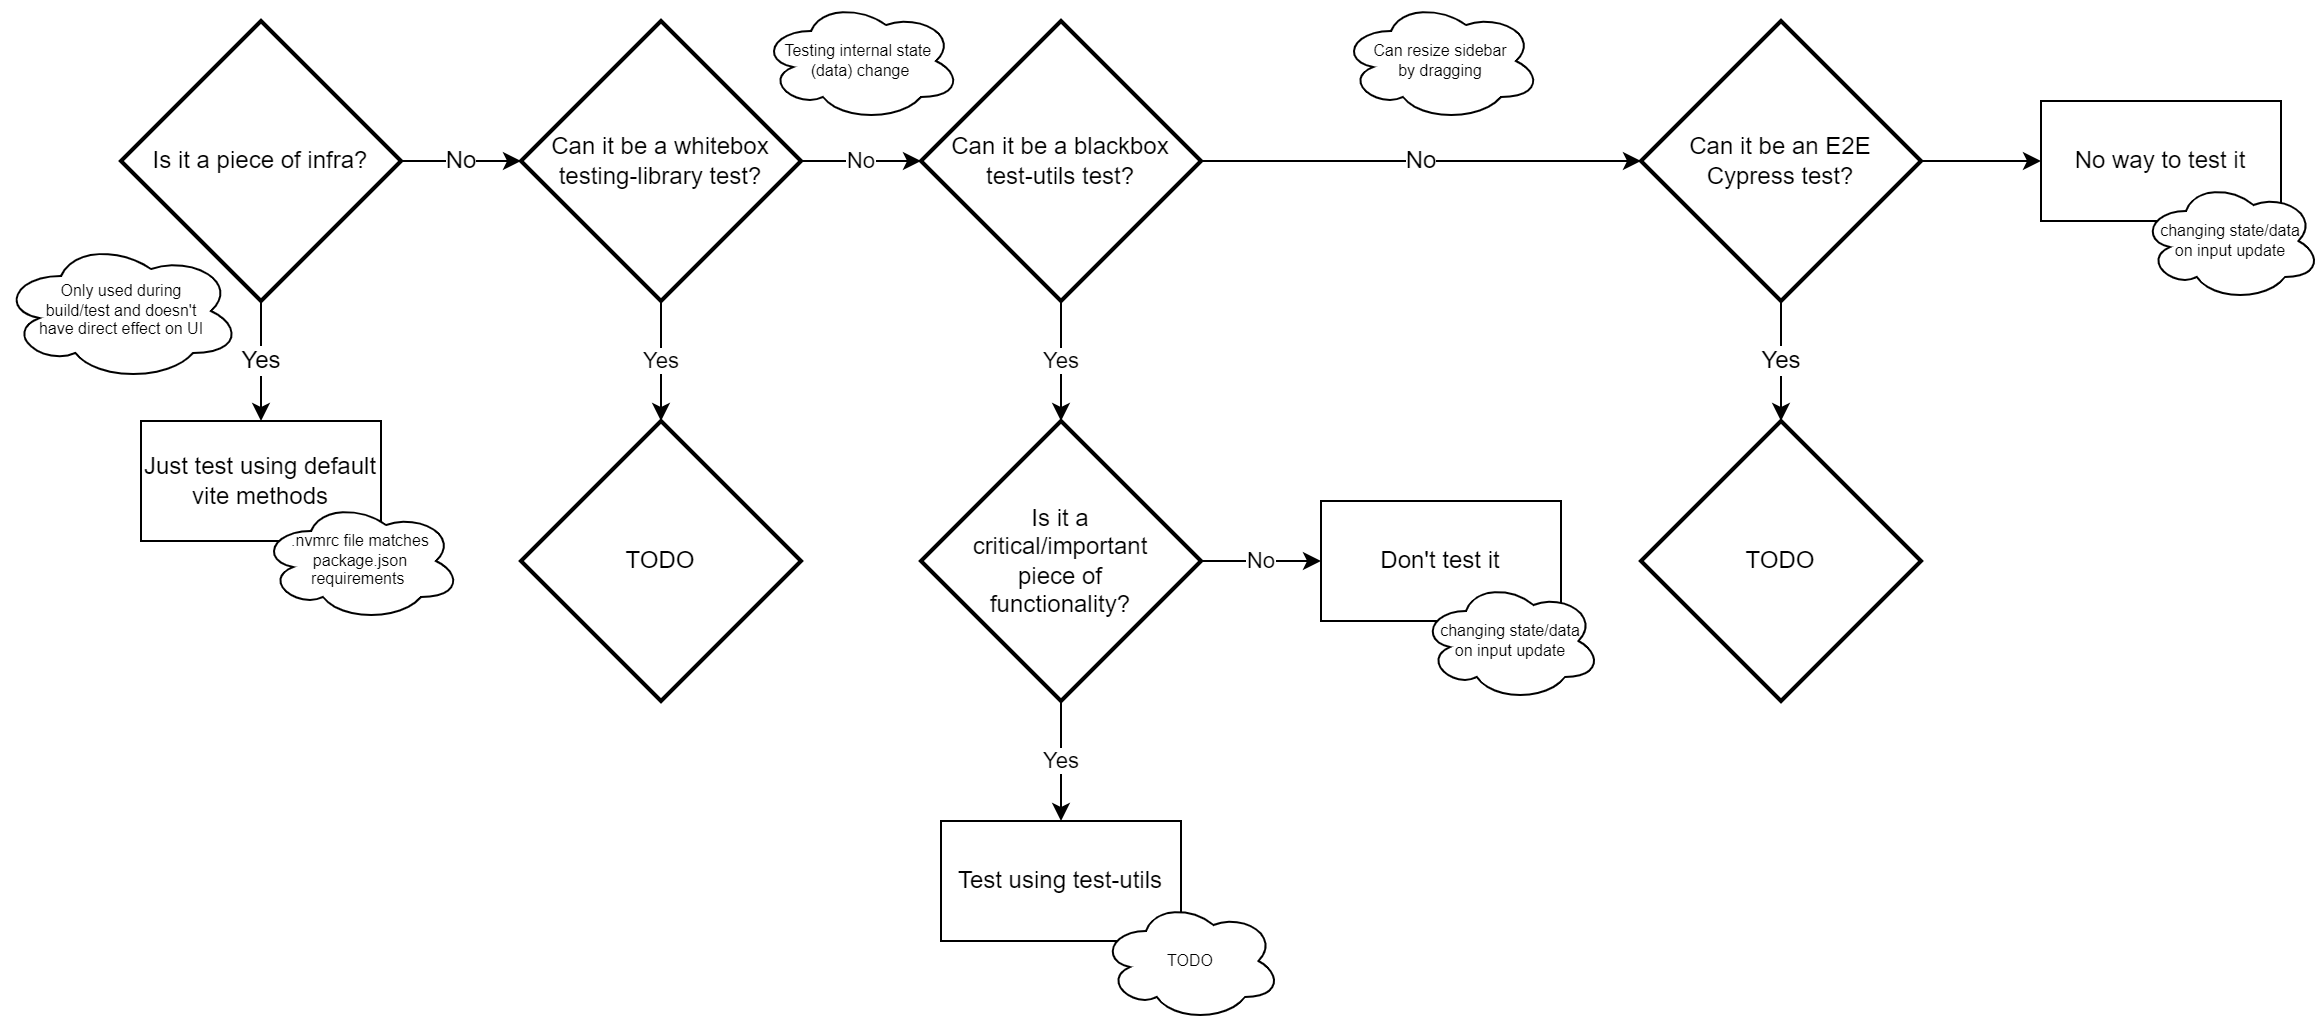

The diagram above was exported from draw.io. Its source (the exported page's mxGraphModel, read from the mxfile embedded in the PNG):
<mxGraphModel dx="1430" dy="775" grid="1" gridSize="10" guides="1" tooltips="1" connect="1" arrows="1" fold="1" page="1" pageScale="1" pageWidth="827" pageHeight="1169" math="0" shadow="0">
  <root>
    <mxCell id="0" />
    <mxCell id="1" parent="0" />
    <mxCell id="cSpMK954YhITzuIPoPlL-4" value="No" style="edgeStyle=orthogonalEdgeStyle;rounded=0;orthogonalLoop=1;jettySize=auto;html=1;" edge="1" parent="1" source="qt-J0WWt7XGZVdpHrlSn-2" target="qt-J0WWt7XGZVdpHrlSn-16">
      <mxGeometry relative="1" as="geometry" />
    </mxCell>
    <mxCell id="qt-J0WWt7XGZVdpHrlSn-2" value="Can it be a whitebox testing-library test?" style="strokeWidth=2;html=1;shape=mxgraph.flowchart.decision;whiteSpace=wrap;" parent="1" vertex="1">
      <mxGeometry x="360" y="200" width="140" height="140" as="geometry" />
    </mxCell>
    <mxCell id="qt-J0WWt7XGZVdpHrlSn-12" value="No" style="edgeStyle=orthogonalEdgeStyle;rounded=0;orthogonalLoop=1;jettySize=auto;html=1;" parent="1" source="qt-J0WWt7XGZVdpHrlSn-9" target="qt-J0WWt7XGZVdpHrlSn-15" edge="1">
      <mxGeometry relative="1" as="geometry">
        <mxPoint x="770" y="490" as="targetPoint" />
        <Array as="points">
          <mxPoint x="770" y="470" />
        </Array>
      </mxGeometry>
    </mxCell>
    <mxCell id="qt-J0WWt7XGZVdpHrlSn-9" value="Is it a critical/important piece of &lt;br&gt;functionality?" style="strokeWidth=2;html=1;shape=mxgraph.flowchart.decision;whiteSpace=wrap;spacingLeft=10;spacingRight=10;" parent="1" vertex="1">
      <mxGeometry x="560" y="400" width="140" height="140" as="geometry" />
    </mxCell>
    <mxCell id="qt-J0WWt7XGZVdpHrlSn-10" value="Testing internal state&amp;nbsp; (data) change" style="ellipse;shape=cloud;whiteSpace=wrap;html=1;spacingTop=0;spacing=2;spacingLeft=4;spacingRight=4;fontSize=8;" parent="1" vertex="1">
      <mxGeometry x="480" y="190" width="100" height="60" as="geometry" />
    </mxCell>
    <mxCell id="qt-J0WWt7XGZVdpHrlSn-15" value="Don't test it" style="rounded=0;whiteSpace=wrap;html=1;" parent="1" vertex="1">
      <mxGeometry x="760" y="440" width="120" height="60" as="geometry" />
    </mxCell>
    <mxCell id="cSpMK954YhITzuIPoPlL-1" value="Yes" style="edgeStyle=orthogonalEdgeStyle;rounded=0;orthogonalLoop=1;jettySize=auto;html=1;entryX=0.5;entryY=0;entryDx=0;entryDy=0;entryPerimeter=0;" edge="1" parent="1" source="qt-J0WWt7XGZVdpHrlSn-16" target="qt-J0WWt7XGZVdpHrlSn-9">
      <mxGeometry relative="1" as="geometry" />
    </mxCell>
    <mxCell id="cSpMK954YhITzuIPoPlL-6" value="&lt;font style=&quot;font-size: 12px;&quot;&gt;No&lt;/font&gt;" style="edgeStyle=orthogonalEdgeStyle;rounded=0;orthogonalLoop=1;jettySize=auto;html=1;fontSize=8;" edge="1" parent="1" source="qt-J0WWt7XGZVdpHrlSn-16" target="cSpMK954YhITzuIPoPlL-5">
      <mxGeometry relative="1" as="geometry" />
    </mxCell>
    <mxCell id="qt-J0WWt7XGZVdpHrlSn-16" value="Can it be a blackbox test-utils test?" style="strokeWidth=2;html=1;shape=mxgraph.flowchart.decision;whiteSpace=wrap;spacingLeft=10;spacingRight=10;" parent="1" vertex="1">
      <mxGeometry x="560" y="200" width="140" height="140" as="geometry" />
    </mxCell>
    <mxCell id="cSpMK954YhITzuIPoPlL-2" value="changing state/data&lt;br style=&quot;font-size: 8px;&quot;&gt;on input update" style="ellipse;shape=cloud;whiteSpace=wrap;html=1;fontSize=8;" vertex="1" parent="1">
      <mxGeometry x="810" y="480" width="90" height="60" as="geometry" />
    </mxCell>
    <mxCell id="cSpMK954YhITzuIPoPlL-9" value="Yes" style="edgeStyle=orthogonalEdgeStyle;rounded=0;orthogonalLoop=1;jettySize=auto;html=1;fontSize=12;" edge="1" parent="1" source="cSpMK954YhITzuIPoPlL-5" target="cSpMK954YhITzuIPoPlL-8">
      <mxGeometry relative="1" as="geometry" />
    </mxCell>
    <mxCell id="cSpMK954YhITzuIPoPlL-12" value="" style="edgeStyle=orthogonalEdgeStyle;rounded=0;orthogonalLoop=1;jettySize=auto;html=1;fontSize=12;entryX=0;entryY=0.5;entryDx=0;entryDy=0;" edge="1" parent="1" source="cSpMK954YhITzuIPoPlL-5" target="cSpMK954YhITzuIPoPlL-10">
      <mxGeometry relative="1" as="geometry" />
    </mxCell>
    <mxCell id="cSpMK954YhITzuIPoPlL-5" value="Can it be an E2E Cypress test?" style="strokeWidth=2;html=1;shape=mxgraph.flowchart.decision;whiteSpace=wrap;spacingLeft=10;spacingRight=10;" vertex="1" parent="1">
      <mxGeometry x="920" y="200" width="140" height="140" as="geometry" />
    </mxCell>
    <mxCell id="cSpMK954YhITzuIPoPlL-7" value="Can resize sidebar&lt;br&gt;by dragging" style="ellipse;shape=cloud;whiteSpace=wrap;html=1;spacingTop=0;spacing=2;spacingLeft=4;spacingRight=4;fontSize=8;" vertex="1" parent="1">
      <mxGeometry x="770" y="190" width="100" height="60" as="geometry" />
    </mxCell>
    <mxCell id="cSpMK954YhITzuIPoPlL-8" value="TODO" style="strokeWidth=2;html=1;shape=mxgraph.flowchart.decision;whiteSpace=wrap;spacingLeft=10;spacingRight=10;fontSize=12;" vertex="1" parent="1">
      <mxGeometry x="920" y="400" width="140" height="140" as="geometry" />
    </mxCell>
    <mxCell id="cSpMK954YhITzuIPoPlL-10" value="No way to test it" style="rounded=0;whiteSpace=wrap;html=1;" vertex="1" parent="1">
      <mxGeometry x="1120" y="240" width="120" height="60" as="geometry" />
    </mxCell>
    <mxCell id="cSpMK954YhITzuIPoPlL-11" value="changing state/data&lt;br style=&quot;font-size: 8px;&quot;&gt;on input update" style="ellipse;shape=cloud;whiteSpace=wrap;html=1;fontSize=8;" vertex="1" parent="1">
      <mxGeometry x="1170" y="280" width="90" height="60" as="geometry" />
    </mxCell>
    <mxCell id="cSpMK954YhITzuIPoPlL-14" value="No" style="edgeStyle=orthogonalEdgeStyle;rounded=0;orthogonalLoop=1;jettySize=auto;html=1;fontSize=12;" edge="1" parent="1" source="cSpMK954YhITzuIPoPlL-13" target="qt-J0WWt7XGZVdpHrlSn-2">
      <mxGeometry relative="1" as="geometry" />
    </mxCell>
    <mxCell id="cSpMK954YhITzuIPoPlL-16" value="Yes" style="edgeStyle=orthogonalEdgeStyle;rounded=0;orthogonalLoop=1;jettySize=auto;html=1;fontSize=12;" edge="1" parent="1" source="cSpMK954YhITzuIPoPlL-13" target="cSpMK954YhITzuIPoPlL-15">
      <mxGeometry relative="1" as="geometry" />
    </mxCell>
    <mxCell id="cSpMK954YhITzuIPoPlL-13" value="Is it a piece of infra?" style="strokeWidth=2;html=1;shape=mxgraph.flowchart.decision;whiteSpace=wrap;" vertex="1" parent="1">
      <mxGeometry x="160" y="200" width="140" height="140" as="geometry" />
    </mxCell>
    <mxCell id="cSpMK954YhITzuIPoPlL-15" value="Just test using default vite methods" style="rounded=0;whiteSpace=wrap;html=1;fontSize=12;" vertex="1" parent="1">
      <mxGeometry x="170" y="400" width="120" height="60" as="geometry" />
    </mxCell>
    <mxCell id="cSpMK954YhITzuIPoPlL-17" value=".nvmrc file matches package.json&lt;br&gt;requirements&amp;nbsp;" style="ellipse;shape=cloud;whiteSpace=wrap;html=1;spacingTop=0;spacing=2;spacingLeft=4;spacingRight=4;fontSize=8;" vertex="1" parent="1">
      <mxGeometry x="230" y="440" width="100" height="60" as="geometry" />
    </mxCell>
    <mxCell id="cSpMK954YhITzuIPoPlL-18" value="Only used during build/test and doesn't have direct effect on UI" style="ellipse;shape=cloud;whiteSpace=wrap;html=1;spacingTop=0;spacing=2;spacingLeft=13;spacingRight=12;fontSize=8;" vertex="1" parent="1">
      <mxGeometry x="100" y="310" width="120" height="70" as="geometry" />
    </mxCell>
    <mxCell id="cSpMK954YhITzuIPoPlL-19" value="TODO" style="strokeWidth=2;html=1;shape=mxgraph.flowchart.decision;whiteSpace=wrap;spacingLeft=10;spacingRight=10;" vertex="1" parent="1">
      <mxGeometry x="360" y="400" width="140" height="140" as="geometry" />
    </mxCell>
    <mxCell id="cSpMK954YhITzuIPoPlL-20" value="Yes" style="edgeStyle=orthogonalEdgeStyle;rounded=0;orthogonalLoop=1;jettySize=auto;html=1;entryX=0.5;entryY=0;entryDx=0;entryDy=0;entryPerimeter=0;exitX=0.5;exitY=1;exitDx=0;exitDy=0;exitPerimeter=0;" edge="1" parent="1" target="cSpMK954YhITzuIPoPlL-19" source="qt-J0WWt7XGZVdpHrlSn-2">
      <mxGeometry relative="1" as="geometry">
        <mxPoint x="410" y="380" as="sourcePoint" />
      </mxGeometry>
    </mxCell>
    <mxCell id="cSpMK954YhITzuIPoPlL-22" value="Yes" style="edgeStyle=orthogonalEdgeStyle;rounded=0;orthogonalLoop=1;jettySize=auto;html=1;entryX=0.5;entryY=0;entryDx=0;entryDy=0;exitX=0.5;exitY=1;exitDx=0;exitDy=0;exitPerimeter=0;" edge="1" parent="1" target="cSpMK954YhITzuIPoPlL-23" source="qt-J0WWt7XGZVdpHrlSn-9">
      <mxGeometry relative="1" as="geometry">
        <mxPoint x="620" y="570" as="sourcePoint" />
        <mxPoint x="630" y="600" as="targetPoint" />
      </mxGeometry>
    </mxCell>
    <mxCell id="cSpMK954YhITzuIPoPlL-23" value="Test using test-utils" style="rounded=0;whiteSpace=wrap;html=1;" vertex="1" parent="1">
      <mxGeometry x="570" y="600" width="120" height="60" as="geometry" />
    </mxCell>
    <mxCell id="cSpMK954YhITzuIPoPlL-24" value="TODO" style="ellipse;shape=cloud;whiteSpace=wrap;html=1;fontSize=8;" vertex="1" parent="1">
      <mxGeometry x="650" y="640" width="90" height="60" as="geometry" />
    </mxCell>
  </root>
</mxGraphModel>